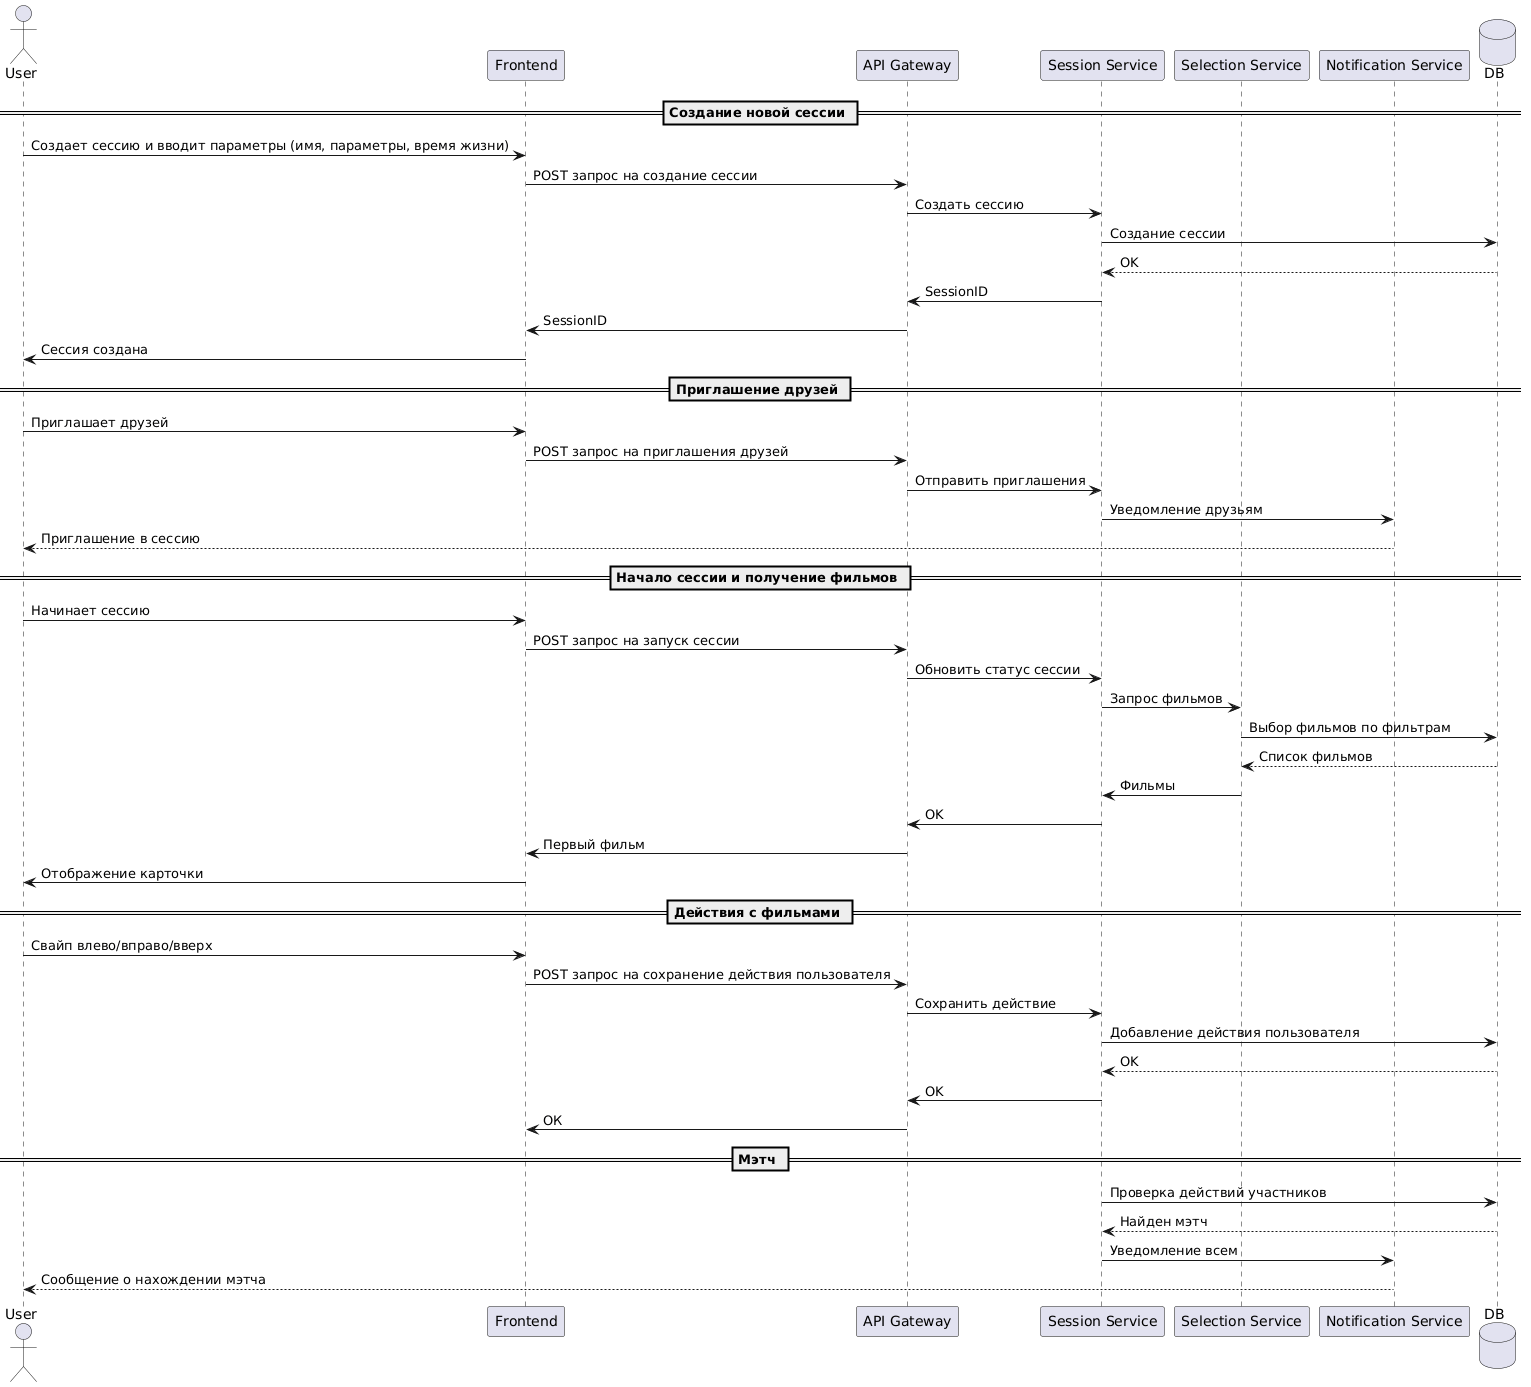

The diagram above was rendered by PlantUML. Its source (embedded in the PNG):
@startuml
actor User
participant Frontend as FE
participant "API Gateway" as API
participant "Session Service" as Session
participant "Selection Service" as Selection
participant "Notification Service" as Notify
database DB

== Создание новой сессии ==
User -> FE : Создает сессию и вводит параметры (имя, параметры, время жизни)
FE -> API : POST запрос на создание сессии
API -> Session : Создать сессию
Session -> DB : Создание сессии
DB --> Session : OK
Session -> API : SessionID
API -> FE : SessionID
FE -> User : Сессия создана

== Приглашение друзей ==
User -> FE : Приглашает друзей
FE -> API : POST запрос на приглашения друзей
API -> Session : Отправить приглашения
Session -> Notify : Уведомление друзьям
Notify --> User : Приглашение в сессию

== Начало сессии и получение фильмов ==
User -> FE : Начинает сессию
FE -> API : POST запрос на запуск сессии
API -> Session : Обновить статус сессии
Session -> Selection : Запрос фильмов
Selection -> DB : Выбор фильмов по фильтрам
DB --> Selection : Список фильмов
Selection -> Session : Фильмы
Session -> API : OK
API -> FE : Первый фильм
FE -> User : Отображение карточки

== Действия с фильмами ==
User -> FE : Свайп влево/вправо/вверх
FE -> API : POST запрос на сохранение действия пользователя
API -> Session : Сохранить действие
Session -> DB : Добавление действия пользователя
DB --> Session : OK
Session -> API : OK
API -> FE : ОК

== Мэтч ==
Session -> DB : Проверка действий участников
DB --> Session : Найден мэтч
Session -> Notify : Уведомление всем
Notify --> User : Сообщение о нахождении мэтча
@enduml